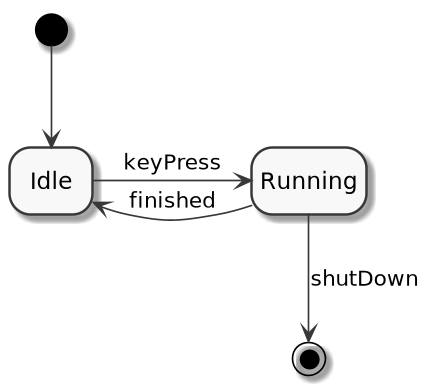

The diagram above was rendered by PlantUML. Its source (embedded in the PNG):
@startuml
scale 450 width
skinparam monochrome true
 hide empty description

  [*] --> Idle
  Idle -right-> Running : keyPress
  Running -left-> Idle : finished
  Running --> [*] : shutDown

@enduml